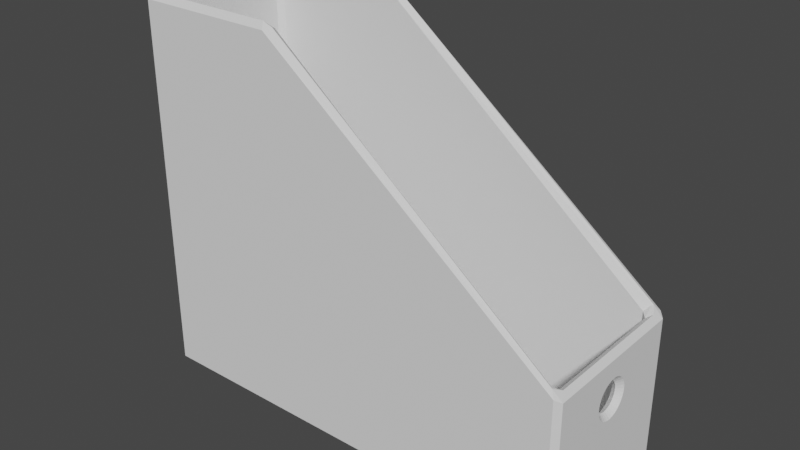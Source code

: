 # Source: magazine-box-file.blend  (saved by Blender 2.93.21; exported with 4.5.12 LTS)
import bpy
from mathutils import Matrix  # noqa: F401  (used for matrix-valued properties, if any)

bpy.ops.wm.read_factory_settings(use_empty=True)
scene = bpy.context.scene
scene.name = 'Scene'

# ---- collections
col_collection = bpy.data.collections.new('Collection'); scene.collection.children.link(col_collection)

# ---- world
world_world = bpy.data.worlds.new('World'); scene.world = world_world
world_world.use_nodes = True; world_world.node_tree.nodes.clear()
_N = world_world.node_tree.nodes; _L = world_world.node_tree.links
n0 = _N.new('ShaderNodeOutputWorld'); n0.name = 'World Output'; n0.location = (300, 300)
n1 = _N.new('ShaderNodeBackground'); n1.name = 'Background'; n1.location = (10, 300)
n1.inputs[0].default_value = (0.05088, 0.05088, 0.05088, 1.0)
_L.new(n1.outputs[0], n0.inputs[0])
n0.is_active_output = True
world_world.color = (0.05088, 0.05088, 0.05088)
world_world.use_sun_shadow = False
world_world.sun_shadow_jitter_overblur = 0.0

# ---- meshes
me_plane = bpy.data.meshes.new('Plane')
me_plane.from_pydata([(-2.686, -1.0, 0.0), (2.686, -1.0, 0.0), (-2.686, 1.0, 0.0), (2.686, 1.0, 0.0), (-2.556, 0.8698, 0.0), (-2.556, -0.8698, 0.0), (2.556, -0.8698, 0.0), (2.556, 0.8698, 0.0), (-2.556, 0.8698, 4.559), (-2.556, -0.8698, 4.559), (2.556, -0.8698, 1.79), (2.556, 0.8698, 1.79), (-2.686, 1.0, 4.559), (-2.686, -1.0, 4.559), (2.686, -0.8024, 1.593), (2.686, 0.8024, 1.593), (-0.8569, -0.8698, 0.0), (-0.8569, 0.8698, 0.0), (-0.9005, -1.0, 0.0), (-0.9005, 1.0, 0.0), (-0.8569, -0.8698, 4.559), (-0.8569, 0.8698, 4.559), (-0.9005, -1.0, 4.559), (-0.9005, 1.0, 4.559), (2.686, 0.8024, 0.1976), (2.686, -0.8024, 0.1976), (2.686, -1.0, 1.79), (2.686, 1.0, 1.79), (2.556, -0.172, 1.22), (2.686, -0.172, 1.22), (2.686, -0.1754, 1.254), (2.556, -0.1754, 1.254), (2.686, -0.172, 1.288), (2.556, -0.172, 1.288), (2.686, -0.1621, 1.321), (2.556, -0.1621, 1.321), (2.686, -0.1459, 1.156), (2.686, -0.1459, 1.351), (2.556, -0.1459, 1.351), (2.686, -0.1621, 1.187), (2.686, -0.09746, 1.108), (2.686, -0.124, 1.378), (2.686, -0.03422, 1.426), (2.686, -0.03422, 1.082), (2.686, -0.06713, 1.416), (2.686, -0.06713, 1.092), (2.686, -0.09746, 1.4), (2.686, -0.124, 1.13), (2.556, -0.124, 1.378), (2.686, 0.03422, 1.082), (2.686, 0.03422, 1.426), (2.686, 0.09746, 1.108), (2.686, 0.09746, 1.4), (2.686, 0.06713, 1.092), (2.686, 0.06713, 1.416), (2.686, 0.1459, 1.156), (2.686, 0.1459, 1.351), (2.686, 0.1754, 1.254), (2.686, 0.172, 1.288), (2.686, 0.172, 1.22), (2.686, 0.1621, 1.321), (2.686, 0.124, 1.13), (2.686, 0.1621, 1.187), (2.556, -0.09746, 1.4), (2.686, 0.124, 1.378), (2.686, 2.092e-09, 1.429), (2.686, -7.668e-09, 1.078), (2.556, -0.06713, 1.416), (2.556, -0.03422, 1.426), (2.556, 2.092e-09, 1.429), (2.556, 0.03422, 1.426), (2.556, -0.1459, 1.156), (2.556, -0.1621, 1.187), (2.556, 0.06713, 1.416), (2.556, -0.09746, 1.108), (2.556, -0.03422, 1.082), (2.556, -0.06713, 1.092), (2.556, -0.124, 1.13), (2.556, 0.03422, 1.082), (2.556, 0.09746, 1.108), (2.556, 0.09746, 1.4), (2.556, 0.06713, 1.092), (2.556, 0.1459, 1.156), (2.556, 0.1459, 1.351), (2.556, 0.1754, 1.254), (2.556, 0.172, 1.22), (2.556, 0.172, 1.288), (2.556, 0.1621, 1.187), (2.556, 0.1621, 1.321), (2.556, 0.124, 1.13), (2.556, 0.124, 1.378), (2.556, -7.668e-09, 1.078)], [], [(16, 6, 7, 17), (34, 14, 25, 24, 15, 60, 58, 57, 59, 62, 55, 61, 51, 53, 49, 66, 43, 45, 40, 47, 36, 39, 29, 30, 32), (60, 15, 14, 34, 37, 41, 46, 44, 42, 65, 50, 54, 52, 64, 56), (16, 5, 9, 20), (17, 7, 11, 21), (18, 1, 26, 22), (9, 8, 12, 13), (20, 9, 13, 22), (11, 10, 26, 27), (21, 11, 27, 23), (2, 0, 13, 12), (38, 10, 11, 83, 90, 80, 73, 70, 69, 68, 67, 63, 48), (83, 11, 7, 6, 10, 38, 35, 33, 31, 28, 72, 71, 77, 74, 76, 75, 91, 78, 81, 79, 89, 82, 87, 85, 84, 86, 88), (5, 4, 8, 9), (19, 2, 12, 23), (3, 19, 23, 27), (8, 21, 23, 12), (10, 20, 22, 26), (0, 18, 22, 13), (4, 17, 21, 8), (6, 16, 20, 10), (5, 16, 17, 4), (24, 25, 1, 3), (25, 14, 26, 1), (14, 15, 27, 26), (15, 24, 3, 27), (59, 57, 84, 85), (62, 59, 85, 87), (55, 62, 87, 82), (61, 55, 82, 89), (51, 61, 89, 79), (53, 51, 79, 81), (49, 53, 81, 78), (66, 49, 78, 91), (43, 66, 91, 75), (45, 43, 75, 76), (40, 45, 76, 74), (47, 40, 74, 77), (71, 36, 47, 77), (72, 39, 36, 71), (39, 72, 28, 29), (31, 30, 29, 28), (33, 32, 30, 31), (35, 34, 32, 33), (38, 37, 34, 35), (48, 41, 37, 38), (63, 46, 41, 48), (67, 44, 46, 63), (68, 42, 44, 67), (69, 65, 42, 68), (70, 50, 65, 69), (73, 54, 50, 70), (80, 52, 54, 73), (90, 64, 52, 80), (56, 64, 90, 83), (60, 56, 83, 88), (58, 60, 88, 86), (57, 58, 86, 84)])
_uv = me_plane.uv_layers.new(name='UVMap')
_uv.uv.foreach_set('vector', [0.3405, 0.06509, 0.9758, 0.06509, 0.9758, 0.9349, 0.3405, 0.9349, 0.0, 0.0, 0.0, 0.0, 0.0, 0.0, 0.0, 0.0, 0.0, 0.0, 0.0, 0.0, 0.0, 0.0, 0.0, 0.0, 0.0, 0.0, 0.0, 0.0, 0.0, 0.0, 0.0, 0.0, 0.0, 0.0, 0.0, 0.0, 0.0, 0.0, 0.0, 0.0, 0.0, 0.0, 0.0, 0.0, 0.0, 0.0, 0.0, 0.0, 0.0, 0.0, 0.0, 0.0, 0.0, 0.0, 0.0, 0.0, 0.0, 0.0, 0.0, 0.0, 0.0, 0.0, 0.0, 0.0, 0.0, 0.0, 0.0, 0.0, 0.0, 0.0, 0.0, 0.0, 0.0, 0.0, 0.0, 0.0, 0.0, 0.0, 0.0, 0.0, 0.0, 0.0, 0.0, 0.0, 0.0, 0.0, 0.0, 0.0, 0.3405, 0.06509, 0.02423, 0.06509, 0.02423, 0.06509, 0.3405, 0.06509, 0.3405, 0.9349, 0.9758, 0.9349, 0.9758, 0.9349, 0.3405, 0.9349, 0.0, 0.0, 0.0, 0.0, 0.0, 0.0, 0.0, 0.0, 0.02423, 0.06509, 0.02423, 0.9349, 0.0, 1.0, 0.0, 0.0, 0.3405, 0.06509, 0.02423, 0.06509, 0.0, 0.0, 0.3324, 0.0, 0.9758, 0.9349, 0.9758, 0.06509, 1.0, 0.0, 1.0, 1.0, 0.3405, 0.9349, 0.9758, 0.9349, 1.0, 1.0, 0.3324, 1.0, 0.0, 0.0, 0.0, 0.0, 0.0, 0.0, 0.0, 0.0, 0.9758, 0.4271, 0.9758, 0.06509, 0.9758, 0.9349, 0.9758, 0.5729, 0.9758, 0.562, 0.9758, 0.5487, 0.9758, 0.5336, 0.9758, 0.5171, 0.9758, 0.5, 0.9758, 0.4829, 0.9758, 0.4664, 0.9758, 0.4513, 0.9758, 0.438, 0.9758, 0.5729, 0.9758, 0.9349, 0.9758, 0.9349, 0.9758, 0.06509, 0.9758, 0.06509, 0.9758, 0.4271, 0.9758, 0.419, 0.9758, 0.414, 0.9758, 0.4123, 0.9758, 0.414, 0.9758, 0.419, 0.9758, 0.4271, 0.9758, 0.438, 0.9758, 0.4513, 0.9758, 0.4664, 0.9758, 0.4829, 0.9758, 0.5, 0.9758, 0.5171, 0.9758, 0.5336, 0.9758, 0.5487, 0.9758, 0.562, 0.9758, 0.5729, 0.9758, 0.581, 0.9758, 0.586, 0.9758, 0.5877, 0.9758, 0.586, 0.9758, 0.581, 0.02423, 0.06509, 0.02423, 0.9349, 0.02423, 0.9349, 0.02423, 0.06509, 0.0, 0.0, 0.0, 0.0, 0.0, 0.0, 0.0, 0.0, 0.0, 0.0, 0.0, 0.0, 0.0, 0.0, 0.0, 0.0, 0.02423, 0.9349, 0.3405, 0.9349, 0.3324, 1.0, 0.0, 1.0, 0.9758, 0.06509, 0.3405, 0.06509, 0.3324, 0.0, 1.0, 0.0, 0.0, 0.0, 0.0, 0.0, 0.0, 0.0, 0.0, 0.0, 0.02423, 0.9349, 0.3405, 0.9349, 0.3405, 0.9349, 0.02423, 0.9349, 0.9758, 0.06509, 0.3405, 0.06509, 0.3405, 0.06509, 0.9758, 0.06509, 0.02423, 0.06509, 0.3405, 0.06509, 0.3405, 0.9349, 0.02423, 0.9349, 0.0, 0.0, 0.0, 0.0, 0.0, 0.0, 0.0, 0.0, 0.0, 0.0, 0.0, 0.0, 0.0, 0.0, 0.0, 0.0, 0.0, 0.0, 0.0, 0.0, 0.0, 0.0, 0.0, 0.0, 0.0, 0.0, 0.0, 0.0, 0.0, 0.0, 0.0, 0.0, 0.9688, 0.9021, 1.0, 0.9021, 1.0, 0.7165, 0.9688, 0.7165, 0.9375, 0.9021, 0.9688, 0.9021, 0.9688, 0.7165, 0.9375, 0.7165, 0.9062, 0.9021, 0.9375, 0.9021, 0.9375, 0.7165, 0.9062, 0.7165, 0.875, 0.9021, 0.9062, 0.9021, 0.9062, 0.7165, 0.875, 0.7165, 0.8438, 0.9021, 0.875, 0.9021, 0.875, 0.7165, 0.8438, 0.7165, 0.8125, 0.9021, 0.8438, 0.9021, 0.8438, 0.7165, 0.8125, 0.7165, 0.7812, 0.9021, 0.8125, 0.9021, 0.8125, 0.7165, 0.7812, 0.7165, 0.75, 0.9021, 0.7812, 0.9021, 0.7812, 0.7165, 0.75, 0.7165, 0.7188, 0.9021, 0.75, 0.9021, 0.75, 0.7165, 0.7188, 0.7165, 0.6875, 0.9021, 0.7188, 0.9021, 0.7188, 0.7165, 0.6875, 0.7165, 0.6562, 0.9021, 0.6875, 0.9021, 0.6875, 0.7165, 0.6562, 0.7165, 0.625, 0.9021, 0.6562, 0.9021, 0.6562, 0.7165, 0.625, 0.7165, 0.5938, 0.7165, 0.5938, 0.9021, 0.625, 0.9021, 0.625, 0.7165, 0.5625, 0.7165, 0.5625, 0.9021, 0.5938, 0.9021, 0.5938, 0.7165, 0.5625, 0.9021, 0.5625, 0.7165, 0.5312, 0.7165, 0.5312, 0.9021, 0.5, 0.7165, 0.5, 0.9021, 0.5312, 0.9021, 0.5312, 0.7165, 0.4688, 0.7165, 0.4688, 0.9021, 0.5, 0.9021, 0.5, 0.7165, 0.4375, 0.7165, 0.4375, 0.9021, 0.4688, 0.9021, 0.4688, 0.7165, 0.4062, 0.7165, 0.4062, 0.9021, 0.4375, 0.9021, 0.4375, 0.7165, 0.375, 0.7165, 0.375, 0.9021, 0.4062, 0.9021, 0.4062, 0.7165, 0.3438, 0.7165, 0.3438, 0.9021, 0.375, 0.9021, 0.375, 0.7165, 0.3125, 0.7165, 0.3125, 0.9021, 0.3438, 0.9021, 0.3438, 0.7165, 0.2812, 0.7165, 0.2812, 0.9021, 0.3125, 0.9021, 0.3125, 0.7165, 0.25, 0.7165, 0.25, 0.9021, 0.2812, 0.9021, 0.2812, 0.7165, 0.2188, 0.7165, 0.2188, 0.9021, 0.25, 0.9021, 0.25, 0.7165, 0.1875, 0.7165, 0.1875, 0.9021, 0.2188, 0.9021, 0.2188, 0.7165, 0.1562, 0.7165, 0.1563, 0.9021, 0.1875, 0.9021, 0.1875, 0.7165, 0.125, 0.7165, 0.125, 0.9021, 0.1562, 0.9021, 0.1562, 0.7165, 0.09375, 0.9021, 0.125, 0.9021, 0.125, 0.7165, 0.09375, 0.7165, 0.0625, 0.9021, 0.09375, 0.9021, 0.09375, 0.7165, 0.0625, 0.7165, 0.03125, 0.9021, 0.0625, 0.9021, 0.0625, 0.7165, 0.03125, 0.7165, 0.0, 0.9021, 0.03125, 0.9021, 0.03125, 0.7165, 0.0, 0.7165])
me_plane.use_remesh_fix_poles = True
me_plane.use_remesh_preserve_attributes = False
me_plane.update()

# ---- objects
ob_plane = bpy.data.objects.new('Plane', me_plane)

# ---- transforms, parenting, visibility, modifiers, constraints
ob_plane.location = (0.0, 0.0, 0.0)
_m = ob_plane.modifiers.new('Bevel', 'BEVEL')
_m.width = 0.74
_m.width_pct = 0.74

# ---- collection membership
col_collection.objects.link(ob_plane)

# ---- scene / render settings (as saved in the file)
scene.frame_start = 1; scene.frame_end = 250; scene.frame_set(1)
scene.render.engine = 'BLENDER_EEVEE_NEXT'
scene.cycles.use_denoising = False
scene.cycles.samples = 128
scene.cycles.sampling_pattern = 'TABULATED_SOBOL'
scene.cycles.use_adaptive_sampling = False
scene.cycles.use_light_tree = False
scene.view_settings.view_transform = 'Filmic'
bpy.context.view_layer.update()

# ---- added for rendering (the .blend has no active camera and no usable light): camera, sun
cam_auto = bpy.data.cameras.new('AutoCamera')
cam_auto.lens = 50.0
cam_auto.sensor_width = 36.0
cam_auto.clip_end = 1000.0
ob_auto_camera = bpy.data.objects.new('AutoCamera', cam_auto)
scene.collection.objects.link(ob_auto_camera)
ob_auto_camera.location = (6.77618, -8.13142, 7.70036)
ob_auto_camera.rotation_euler = (1.09748, -7.21219e-08, 0.694738)
scene.camera = ob_auto_camera
light_auto_sun = bpy.data.lights.new('AutoSun', 'SUN')
light_auto_sun.energy = 3.0
light_auto_sun.angle = 0.0523599
ob_auto_sun = bpy.data.objects.new('AutoSun', light_auto_sun)
scene.collection.objects.link(ob_auto_sun)
ob_auto_sun.rotation_euler = (0.872665, 0.174533, 0.523599)
bpy.context.view_layer.update()
